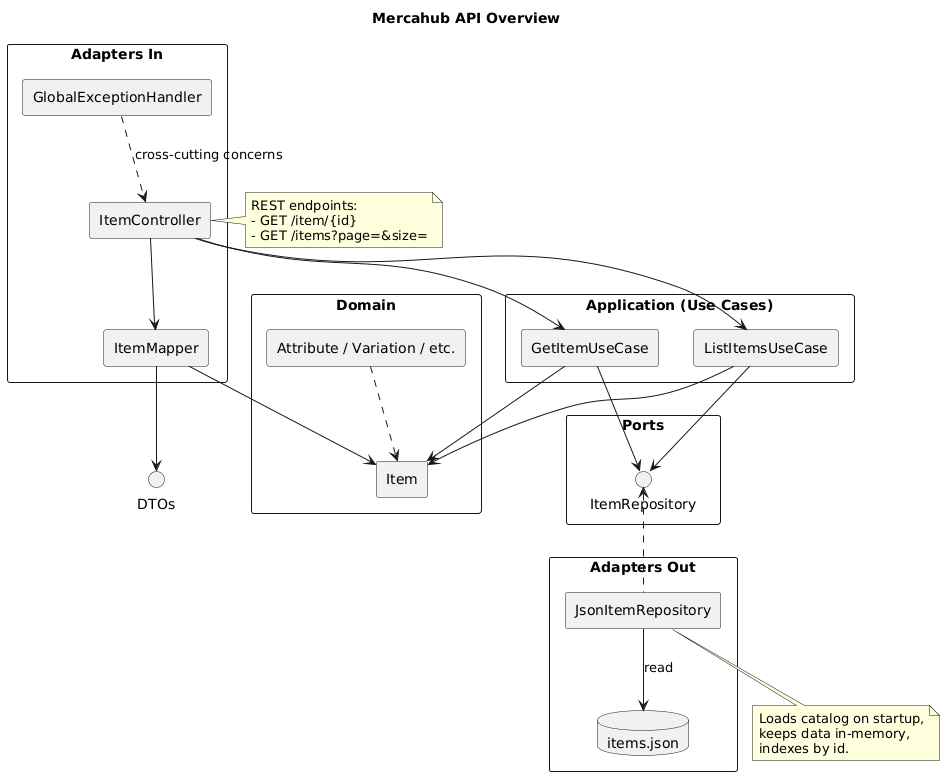

The diagram above was rendered by PlantUML. Its source (embedded in the PNG):
@startuml
title Mercahub API Overview

skinparam componentStyle rectangle

rectangle "Adapters In" {
  component "ItemController" as Controller
  component "GlobalExceptionHandler" as Handler
  component "ItemMapper" as Mapper
}

rectangle "Application (Use Cases)" {
  component "GetItemUseCase" as GetUseCase
  component "ListItemsUseCase" as ListUseCase
}

rectangle "Domain" {
  component "Item" as ItemDomain
  component "Attribute / Variation / etc." as OtherDomain
}

rectangle "Ports" {
  interface "ItemRepository" as ItemPort
}

rectangle "Adapters Out" {
  component "JsonItemRepository" as JsonRepo
  database "items.json" as ItemsJson
}

Controller --> GetUseCase
Controller --> ListUseCase
Controller --> Mapper

Handler ..> Controller : cross-cutting concerns

GetUseCase --> ItemPort
ListUseCase --> ItemPort

ItemPort <.. JsonRepo
JsonRepo --> ItemsJson : read

GetUseCase --> ItemDomain
ListUseCase --> ItemDomain

Mapper --> ItemDomain
Mapper --> "DTOs"

OtherDomain ..> ItemDomain

note right of Controller
  REST endpoints:
  - GET /item/{id}
  - GET /items?page=&size=
end note

note bottom of JsonRepo
  Loads catalog on startup,
  keeps data in-memory,
  indexes by id.
end note
@enduml